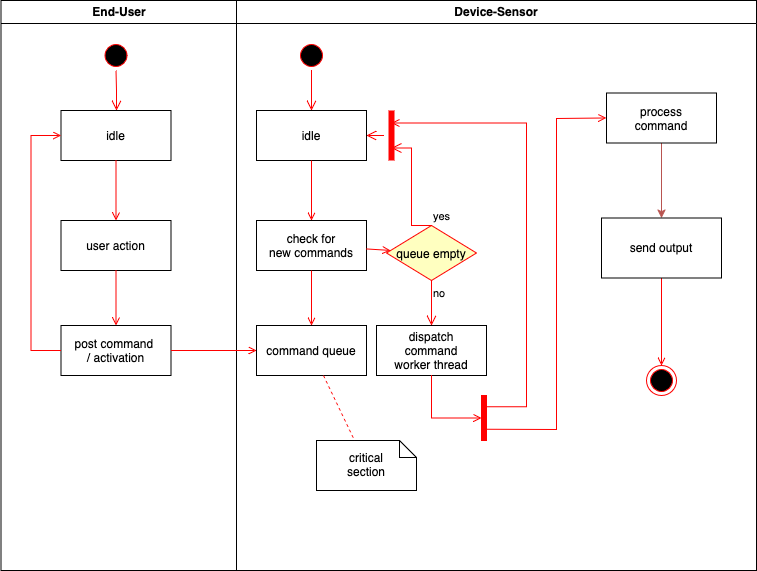

The diagram above was exported from draw.io. Its source (the exported page's mxGraphModel, read from the mxfile embedded in the PNG):
<mxGraphModel dx="954" dy="643" grid="1" gridSize="10" guides="1" tooltips="1" connect="1" arrows="1" fold="1" page="1" pageScale="1" pageWidth="1169" pageHeight="826" background="none" math="0" shadow="0">
  <root>
    <mxCell id="0" />
    <mxCell id="1" parent="0" />
    <mxCell id="2" value="End-User" style="swimlane;whiteSpace=wrap" parent="1" vertex="1">
      <mxGeometry x="164.5" y="128" width="235.5" height="570" as="geometry" />
    </mxCell>
    <mxCell id="5" value="" style="ellipse;shape=startState;fillColor=#000000;strokeColor=#ff0000;" parent="2" vertex="1">
      <mxGeometry x="100" y="40" width="30" height="30" as="geometry" />
    </mxCell>
    <mxCell id="6" value="" style="edgeStyle=elbowEdgeStyle;elbow=horizontal;verticalAlign=bottom;endArrow=open;endSize=8;strokeColor=#FF0000;endFill=1;rounded=0" parent="2" source="5" target="7" edge="1">
      <mxGeometry x="100" y="40" as="geometry">
        <mxPoint x="115" y="110" as="targetPoint" />
      </mxGeometry>
    </mxCell>
    <mxCell id="7" value="idle" style="" parent="2" vertex="1">
      <mxGeometry x="60" y="110" width="110" height="50" as="geometry" />
    </mxCell>
    <mxCell id="8" value="user action" style="" parent="2" vertex="1">
      <mxGeometry x="60" y="220" width="110" height="50" as="geometry" />
    </mxCell>
    <mxCell id="9" value="" style="endArrow=open;strokeColor=#FF0000;endFill=1;rounded=0" parent="2" source="7" target="8" edge="1">
      <mxGeometry relative="1" as="geometry" />
    </mxCell>
    <mxCell id="10" value="post command &#10;/ activation" style="" parent="2" vertex="1">
      <mxGeometry x="60" y="325" width="110" height="50" as="geometry" />
    </mxCell>
    <mxCell id="11" value="" style="endArrow=open;strokeColor=#FF0000;endFill=1;rounded=0" parent="2" source="8" target="10" edge="1">
      <mxGeometry relative="1" as="geometry" />
    </mxCell>
    <mxCell id="12" value="" style="edgeStyle=elbowEdgeStyle;elbow=horizontal;strokeColor=#FF0000;endArrow=open;endFill=1;rounded=0" parent="2" source="10" target="7" edge="1">
      <mxGeometry width="100" height="100" relative="1" as="geometry">
        <mxPoint x="160" y="290" as="sourcePoint" />
        <mxPoint x="260" y="190" as="targetPoint" />
        <Array as="points">
          <mxPoint x="30" y="250" />
        </Array>
      </mxGeometry>
    </mxCell>
    <mxCell id="3" value="Device-Sensor" style="swimlane;whiteSpace=wrap" parent="1" vertex="1">
      <mxGeometry x="400" y="128" width="520" height="570" as="geometry" />
    </mxCell>
    <mxCell id="13" value="" style="ellipse;shape=startState;fillColor=#000000;strokeColor=#ff0000;" parent="3" vertex="1">
      <mxGeometry x="60" y="40" width="30" height="30" as="geometry" />
    </mxCell>
    <mxCell id="14" value="" style="edgeStyle=elbowEdgeStyle;elbow=horizontal;verticalAlign=bottom;endArrow=open;endSize=8;strokeColor=#FF0000;endFill=1;rounded=0" parent="3" source="13" target="15" edge="1">
      <mxGeometry x="40" y="20" as="geometry">
        <mxPoint x="55" y="90" as="targetPoint" />
      </mxGeometry>
    </mxCell>
    <mxCell id="15" value="idle" style="" parent="3" vertex="1">
      <mxGeometry x="20" y="110" width="110" height="50" as="geometry" />
    </mxCell>
    <mxCell id="16" value="check for &#10;new commands" style="" parent="3" vertex="1">
      <mxGeometry x="20" y="220" width="110" height="50" as="geometry" />
    </mxCell>
    <mxCell id="17" value="" style="endArrow=open;strokeColor=#FF0000;endFill=1;rounded=0" parent="3" source="15" target="16" edge="1">
      <mxGeometry relative="1" as="geometry" />
    </mxCell>
    <mxCell id="18" value="command queue" style="" parent="3" vertex="1">
      <mxGeometry x="20" y="325" width="110" height="50" as="geometry" />
    </mxCell>
    <mxCell id="19" value="" style="endArrow=open;strokeColor=#FF0000;endFill=1;rounded=0" parent="3" source="16" target="18" edge="1">
      <mxGeometry relative="1" as="geometry" />
    </mxCell>
    <mxCell id="21" value="queue empty" style="rhombus;fillColor=#ffffc0;strokeColor=#ff0000;" parent="3" vertex="1">
      <mxGeometry x="150" y="225" width="90" height="55" as="geometry" />
    </mxCell>
    <mxCell id="22" value="yes" style="edgeStyle=elbowEdgeStyle;elbow=horizontal;align=left;verticalAlign=bottom;endArrow=open;endSize=8;strokeColor=#FF0000;exitX=0.5;exitY=0;endFill=1;rounded=0;entryX=0.75;entryY=0.5;entryPerimeter=0" parent="3" source="21" target="25" edge="1">
      <mxGeometry x="-1" relative="1" as="geometry">
        <mxPoint x="160" y="150" as="targetPoint" />
        <Array as="points" />
      </mxGeometry>
    </mxCell>
    <mxCell id="23" value="no" style="edgeStyle=elbowEdgeStyle;elbow=horizontal;align=left;verticalAlign=top;endArrow=open;endSize=8;strokeColor=#FF0000;endFill=1;rounded=0" parent="3" source="21" target="30" edge="1">
      <mxGeometry x="-1" relative="1" as="geometry">
        <mxPoint x="190" y="305" as="targetPoint" />
      </mxGeometry>
    </mxCell>
    <mxCell id="24" value="" style="endArrow=open;strokeColor=#FF0000;endFill=1;rounded=0" parent="3" source="16" target="21" edge="1">
      <mxGeometry relative="1" as="geometry" />
    </mxCell>
    <mxCell id="25" value="" style="shape=line;strokeWidth=6;strokeColor=#ff0000;rotation=90" parent="3" vertex="1">
      <mxGeometry x="130" y="127.5" width="50" height="15" as="geometry" />
    </mxCell>
    <mxCell id="26" value="" style="edgeStyle=elbowEdgeStyle;elbow=horizontal;verticalAlign=bottom;endArrow=open;endSize=8;strokeColor=#FF0000;endFill=1;rounded=0" parent="3" source="25" target="15" edge="1">
      <mxGeometry x="130" y="90" as="geometry">
        <mxPoint x="230" y="140" as="targetPoint" />
      </mxGeometry>
    </mxCell>
    <mxCell id="30" value="dispatch&#10;command&#10;worker thread" style="" parent="3" vertex="1">
      <mxGeometry x="140" y="325" width="110" height="50" as="geometry" />
    </mxCell>
    <mxCell id="31" value="critical&#10;section" style="shape=note;whiteSpace=wrap;size=17" parent="3" vertex="1">
      <mxGeometry x="80" y="440" width="100" height="50" as="geometry" />
    </mxCell>
    <mxCell id="32" value="" style="endArrow=none;strokeColor=#FF0000;endFill=0;rounded=0;dashed=1" parent="3" source="18" target="31" edge="1">
      <mxGeometry relative="1" as="geometry" />
    </mxCell>
    <mxCell id="34" value="" style="whiteSpace=wrap;strokeColor=#FF0000;fillColor=#FF0000" parent="3" vertex="1">
      <mxGeometry x="245" y="395" width="5" height="45" as="geometry" />
    </mxCell>
    <mxCell id="41" value="" style="edgeStyle=elbowEdgeStyle;elbow=horizontal;entryX=0;entryY=0.5;strokeColor=#FF0000;endArrow=open;endFill=1;rounded=0" parent="3" source="30" target="34" edge="1">
      <mxGeometry width="100" height="100" relative="1" as="geometry">
        <mxPoint x="60" y="480" as="sourcePoint" />
        <mxPoint x="160" y="380" as="targetPoint" />
        <Array as="points">
          <mxPoint x="195" y="400" />
        </Array>
      </mxGeometry>
    </mxCell>
    <mxCell id="35" value="" style="edgeStyle=elbowEdgeStyle;elbow=horizontal;strokeColor=#FF0000;endArrow=open;endFill=1;rounded=0;entryX=0.25;entryY=0.5;entryPerimeter=0;exitX=1;exitY=0.25;exitDx=0;exitDy=0;" parent="3" target="25" edge="1" source="34">
      <mxGeometry width="100" height="100" relative="1" as="geometry">
        <mxPoint x="294.5" y="410" as="sourcePoint" />
        <mxPoint x="204.5" y="120" as="targetPoint" />
        <Array as="points">
          <mxPoint x="290" y="262" />
        </Array>
      </mxGeometry>
    </mxCell>
    <mxCell id="38" value="" style="ellipse;shape=endState;fillColor=#000000;strokeColor=#ff0000" parent="3" vertex="1">
      <mxGeometry x="410" y="365" width="30" height="30" as="geometry" />
    </mxCell>
    <mxCell id="TiVz929zhQHwLfh1NmMI-42" value="" style="edgeStyle=orthogonalEdgeStyle;rounded=0;orthogonalLoop=1;jettySize=auto;html=1;fillColor=#f8cecc;strokeColor=#b85450;" edge="1" parent="3" source="33" target="TiVz929zhQHwLfh1NmMI-41">
      <mxGeometry relative="1" as="geometry" />
    </mxCell>
    <mxCell id="33" value="process&#10;command" style="" parent="3" vertex="1">
      <mxGeometry x="370" y="92.5" width="110" height="50" as="geometry" />
    </mxCell>
    <mxCell id="39" value="" style="endArrow=open;strokeColor=#FF0000;endFill=1;rounded=0;exitX=0.5;exitY=1;exitDx=0;exitDy=0;" parent="3" source="TiVz929zhQHwLfh1NmMI-41" target="38" edge="1">
      <mxGeometry relative="1" as="geometry" />
    </mxCell>
    <mxCell id="37" value="" style="edgeStyle=none;strokeColor=#FF0000;endArrow=open;endFill=1;rounded=0;exitX=1;exitY=0.75;exitDx=0;exitDy=0;entryX=0;entryY=0.5;entryDx=0;entryDy=0;" parent="3" target="33" edge="1" source="34">
      <mxGeometry width="100" height="100" relative="1" as="geometry">
        <mxPoint x="294.5" y="429.5" as="sourcePoint" />
        <mxPoint x="414.5" y="429.5" as="targetPoint" />
        <Array as="points">
          <mxPoint x="320" y="429" />
          <mxPoint x="320" y="118" />
        </Array>
      </mxGeometry>
    </mxCell>
    <mxCell id="TiVz929zhQHwLfh1NmMI-41" value="send output" style="whiteSpace=wrap;html=1;" vertex="1" parent="3">
      <mxGeometry x="365" y="217.5" width="120" height="60" as="geometry" />
    </mxCell>
    <mxCell id="20" value="" style="endArrow=open;strokeColor=#FF0000;endFill=1;rounded=0" parent="1" source="10" target="18" edge="1">
      <mxGeometry relative="1" as="geometry" />
    </mxCell>
  </root>
</mxGraphModel>